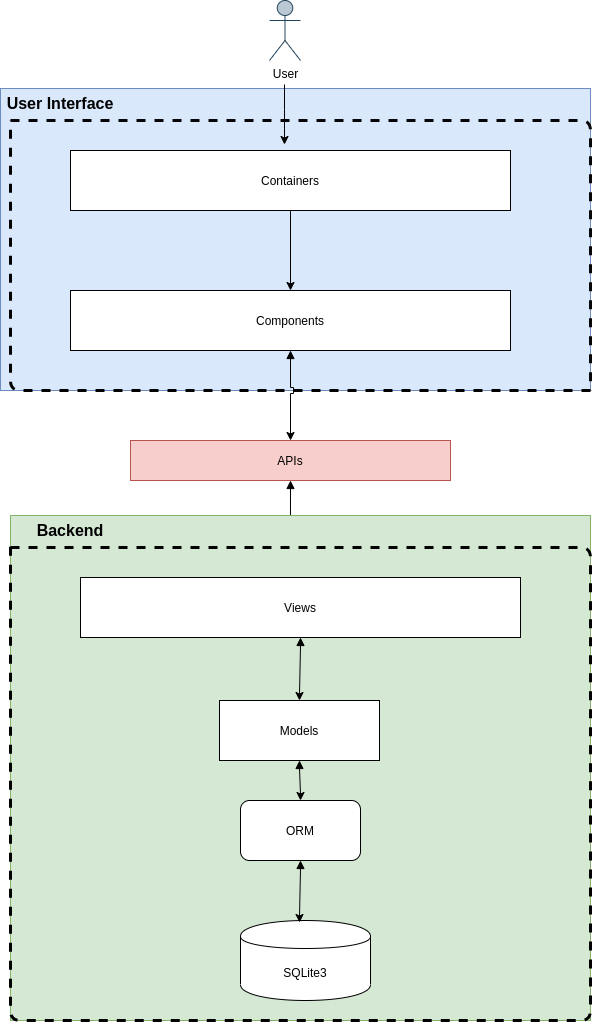

The diagram above was exported from draw.io. Its source (the exported page's mxGraphModel, read from the mxfile embedded in the PNG):
<mxGraphModel dx="1353" dy="729" grid="1" gridSize="10" guides="1" tooltips="1" connect="1" arrows="1" fold="1" page="1" pageScale="1" pageWidth="827" pageHeight="1169" math="0" shadow="0">
  <root>
    <mxCell id="0" />
    <mxCell id="1" parent="0" />
    <mxCell id="s1yDeEIdZT0DXfOTXdBi-2" value="User" style="shape=umlActor;verticalLabelPosition=bottom;labelBackgroundColor=#ffffff;verticalAlign=top;html=1;outlineConnect=0;fillColor=#bac8d3;strokeColor=#23445d;" parent="1" vertex="1">
      <mxGeometry x="399" y="40" width="31" height="60" as="geometry" />
    </mxCell>
    <mxCell id="s1yDeEIdZT0DXfOTXdBi-19" value="" style="group;fillColor=#dae8fc;strokeColor=#6c8ebf;" parent="1" vertex="1" connectable="0">
      <mxGeometry x="130" y="128" width="590" height="302" as="geometry" />
    </mxCell>
    <mxCell id="s1yDeEIdZT0DXfOTXdBi-8" value="" style="endArrow=classic;html=1;" parent="s1yDeEIdZT0DXfOTXdBi-19" edge="1">
      <mxGeometry width="50" height="50" relative="1" as="geometry">
        <mxPoint x="284" y="-4" as="sourcePoint" />
        <mxPoint x="284" y="56" as="targetPoint" />
        <Array as="points">
          <mxPoint x="284" y="31" />
        </Array>
      </mxGeometry>
    </mxCell>
    <mxCell id="s1yDeEIdZT0DXfOTXdBi-17" value="" style="group" parent="s1yDeEIdZT0DXfOTXdBi-19" vertex="1" connectable="0">
      <mxGeometry width="590" height="302" as="geometry" />
    </mxCell>
    <mxCell id="s1yDeEIdZT0DXfOTXdBi-9" value="&lt;span style=&quot;background-color: rgb(255 , 255 , 255)&quot;&gt;Containers&lt;/span&gt;" style="rounded=0;whiteSpace=wrap;html=1;" parent="s1yDeEIdZT0DXfOTXdBi-17" vertex="1">
      <mxGeometry x="70" y="62" width="440" height="60" as="geometry" />
    </mxCell>
    <mxCell id="s1yDeEIdZT0DXfOTXdBi-10" value="Components" style="rounded=0;whiteSpace=wrap;html=1;" parent="s1yDeEIdZT0DXfOTXdBi-17" vertex="1">
      <mxGeometry x="70" y="202" width="440" height="60" as="geometry" />
    </mxCell>
    <mxCell id="s1yDeEIdZT0DXfOTXdBi-11" style="edgeStyle=orthogonalEdgeStyle;rounded=0;orthogonalLoop=1;jettySize=auto;html=1;exitX=0.5;exitY=1;exitDx=0;exitDy=0;" parent="s1yDeEIdZT0DXfOTXdBi-17" source="s1yDeEIdZT0DXfOTXdBi-9" target="s1yDeEIdZT0DXfOTXdBi-10" edge="1">
      <mxGeometry relative="1" as="geometry" />
    </mxCell>
    <mxCell id="s1yDeEIdZT0DXfOTXdBi-13" value="" style="endArrow=none;dashed=1;html=1;edgeStyle=orthogonalEdgeStyle;rounded=1;strokeWidth=3;fillColor=#e1d5e7;strokeColor=#070508;" parent="s1yDeEIdZT0DXfOTXdBi-17" edge="1">
      <mxGeometry width="50" height="50" relative="1" as="geometry">
        <mxPoint x="10" y="32" as="sourcePoint" />
        <mxPoint x="590" y="302" as="targetPoint" />
        <Array as="points">
          <mxPoint x="590" y="32" />
        </Array>
      </mxGeometry>
    </mxCell>
    <mxCell id="s1yDeEIdZT0DXfOTXdBi-14" value="" style="endArrow=none;dashed=1;html=1;edgeStyle=orthogonalEdgeStyle;strokeWidth=3;" parent="s1yDeEIdZT0DXfOTXdBi-17" edge="1">
      <mxGeometry width="50" height="50" relative="1" as="geometry">
        <mxPoint x="590" y="302" as="sourcePoint" />
        <mxPoint x="10" y="32" as="targetPoint" />
      </mxGeometry>
    </mxCell>
    <mxCell id="s1yDeEIdZT0DXfOTXdBi-16" value="&lt;b&gt;&lt;font style=&quot;font-size: 16px&quot;&gt;User Interface&lt;/font&gt;&lt;/b&gt;" style="text;html=1;strokeColor=none;fillColor=none;align=center;verticalAlign=middle;whiteSpace=wrap;rounded=0;" parent="s1yDeEIdZT0DXfOTXdBi-17" vertex="1">
      <mxGeometry width="120" height="30" as="geometry" />
    </mxCell>
    <mxCell id="s1yDeEIdZT0DXfOTXdBi-35" style="edgeStyle=orthogonalEdgeStyle;rounded=0;jumpStyle=sharp;orthogonalLoop=1;jettySize=auto;html=1;exitX=0.5;exitY=1;exitDx=0;exitDy=0;entryX=0.477;entryY=-0.033;entryDx=0;entryDy=0;entryPerimeter=0;startArrow=block;startFill=1;strokeWidth=1;" parent="1" source="s1yDeEIdZT0DXfOTXdBi-29" target="s1yDeEIdZT0DXfOTXdBi-23" edge="1">
      <mxGeometry relative="1" as="geometry" />
    </mxCell>
    <mxCell id="s1yDeEIdZT0DXfOTXdBi-29" value="APIs" style="rounded=0;whiteSpace=wrap;html=1;fillColor=#f8cecc;strokeColor=#b85450;" parent="1" vertex="1">
      <mxGeometry x="260" y="480" width="320" height="40" as="geometry" />
    </mxCell>
    <mxCell id="s1yDeEIdZT0DXfOTXdBi-33" style="edgeStyle=orthogonalEdgeStyle;rounded=0;jumpStyle=sharp;orthogonalLoop=1;jettySize=auto;html=1;exitX=0.5;exitY=1;exitDx=0;exitDy=0;entryX=0.5;entryY=0;entryDx=0;entryDy=0;startArrow=block;startFill=1;strokeWidth=1;" parent="1" source="s1yDeEIdZT0DXfOTXdBi-10" target="s1yDeEIdZT0DXfOTXdBi-29" edge="1">
      <mxGeometry relative="1" as="geometry" />
    </mxCell>
    <mxCell id="ByX3QvpjHnv7bf9UP-DW-3" value="" style="group;fillColor=#d5e8d4;strokeColor=#82b366;" vertex="1" connectable="0" parent="1">
      <mxGeometry x="140" y="555" width="580" height="505" as="geometry" />
    </mxCell>
    <mxCell id="s1yDeEIdZT0DXfOTXdBi-27" value="" style="endArrow=none;dashed=1;html=1;edgeStyle=orthogonalEdgeStyle;strokeWidth=3;" parent="ByX3QvpjHnv7bf9UP-DW-3" edge="1">
      <mxGeometry width="50" height="50" relative="1" as="geometry">
        <mxPoint x="580" y="300" as="sourcePoint" />
        <mxPoint y="30" as="targetPoint" />
        <Array as="points">
          <mxPoint x="580" y="505" />
          <mxPoint y="505" />
        </Array>
      </mxGeometry>
    </mxCell>
    <mxCell id="s1yDeEIdZT0DXfOTXdBi-23" value="Views" style="rounded=0;whiteSpace=wrap;html=1;" parent="ByX3QvpjHnv7bf9UP-DW-3" vertex="1">
      <mxGeometry x="70" y="62" width="440" height="60" as="geometry" />
    </mxCell>
    <mxCell id="s1yDeEIdZT0DXfOTXdBi-24" value="Models" style="rounded=0;whiteSpace=wrap;html=1;" parent="ByX3QvpjHnv7bf9UP-DW-3" vertex="1">
      <mxGeometry x="209" y="185" width="160" height="60" as="geometry" />
    </mxCell>
    <mxCell id="s1yDeEIdZT0DXfOTXdBi-37" style="edgeStyle=orthogonalEdgeStyle;rounded=0;jumpStyle=sharp;orthogonalLoop=1;jettySize=auto;html=1;exitX=0.5;exitY=1;exitDx=0;exitDy=0;entryX=0.5;entryY=0;entryDx=0;entryDy=0;startArrow=block;startFill=1;strokeWidth=1;" parent="ByX3QvpjHnv7bf9UP-DW-3" source="s1yDeEIdZT0DXfOTXdBi-23" target="s1yDeEIdZT0DXfOTXdBi-24" edge="1">
      <mxGeometry relative="1" as="geometry" />
    </mxCell>
    <mxCell id="s1yDeEIdZT0DXfOTXdBi-26" value="" style="endArrow=none;dashed=1;html=1;edgeStyle=orthogonalEdgeStyle;rounded=1;strokeWidth=3;" parent="ByX3QvpjHnv7bf9UP-DW-3" edge="1">
      <mxGeometry width="50" height="50" relative="1" as="geometry">
        <mxPoint y="32" as="sourcePoint" />
        <mxPoint x="580" y="302" as="targetPoint" />
        <Array as="points">
          <mxPoint x="580" y="32" />
        </Array>
      </mxGeometry>
    </mxCell>
    <mxCell id="s1yDeEIdZT0DXfOTXdBi-28" value="&lt;b&gt;&lt;font style=&quot;font-size: 16px&quot;&gt;Backend&lt;/font&gt;&lt;/b&gt;" style="text;html=1;strokeColor=none;fillColor=none;align=center;verticalAlign=middle;whiteSpace=wrap;rounded=0;" parent="ByX3QvpjHnv7bf9UP-DW-3" vertex="1">
      <mxGeometry width="120" height="30" as="geometry" />
    </mxCell>
    <mxCell id="s1yDeEIdZT0DXfOTXdBi-38" value="ORM" style="rounded=1;whiteSpace=wrap;html=1;" parent="ByX3QvpjHnv7bf9UP-DW-3" vertex="1">
      <mxGeometry x="230" y="285" width="120" height="60" as="geometry" />
    </mxCell>
    <mxCell id="s1yDeEIdZT0DXfOTXdBi-39" style="edgeStyle=orthogonalEdgeStyle;rounded=0;jumpStyle=sharp;orthogonalLoop=1;jettySize=auto;html=1;exitX=0.5;exitY=1;exitDx=0;exitDy=0;entryX=0.5;entryY=0;entryDx=0;entryDy=0;startArrow=block;startFill=1;strokeWidth=1;" parent="ByX3QvpjHnv7bf9UP-DW-3" source="s1yDeEIdZT0DXfOTXdBi-24" target="s1yDeEIdZT0DXfOTXdBi-38" edge="1">
      <mxGeometry relative="1" as="geometry" />
    </mxCell>
    <mxCell id="s1yDeEIdZT0DXfOTXdBi-40" value="SQLite3" style="shape=cylinder;whiteSpace=wrap;html=1;boundedLbl=1;backgroundOutline=1;" parent="ByX3QvpjHnv7bf9UP-DW-3" vertex="1">
      <mxGeometry x="230" y="405" width="130" height="80" as="geometry" />
    </mxCell>
    <mxCell id="s1yDeEIdZT0DXfOTXdBi-41" style="edgeStyle=orthogonalEdgeStyle;rounded=0;jumpStyle=sharp;orthogonalLoop=1;jettySize=auto;html=1;exitX=0.5;exitY=1;exitDx=0;exitDy=0;entryX=0.454;entryY=0.025;entryDx=0;entryDy=0;entryPerimeter=0;startArrow=block;startFill=1;strokeWidth=1;" parent="ByX3QvpjHnv7bf9UP-DW-3" source="s1yDeEIdZT0DXfOTXdBi-38" target="s1yDeEIdZT0DXfOTXdBi-40" edge="1">
      <mxGeometry relative="1" as="geometry" />
    </mxCell>
  </root>
</mxGraphModel>